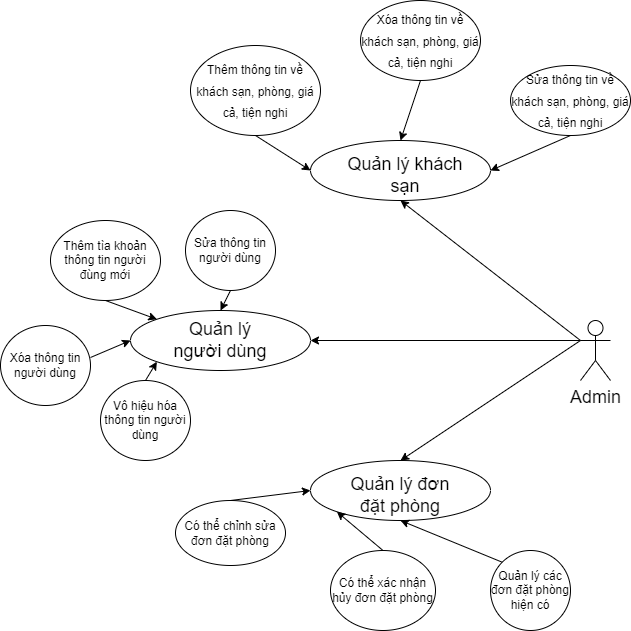

The diagram above was exported from draw.io. Its source (the exported page's mxGraphModel, read from the mxfile embedded in the PNG):
<mxGraphModel dx="1434" dy="870" grid="1" gridSize="10" guides="1" tooltips="1" connect="1" arrows="1" fold="1" page="1" pageScale="1" pageWidth="850" pageHeight="1100" math="0" shadow="0">
  <root>
    <mxCell id="0" />
    <mxCell id="1" parent="0" />
    <mxCell id="ry9DkvIWmk5O__3ZYh0G-1" value="" style="ellipse;whiteSpace=wrap;html=1;fontSize=18;" vertex="1" parent="1">
      <mxGeometry x="350" y="230" width="180" height="60" as="geometry" />
    </mxCell>
    <mxCell id="ry9DkvIWmk5O__3ZYh0G-2" value="" style="ellipse;whiteSpace=wrap;html=1;fontSize=18;" vertex="1" parent="1">
      <mxGeometry x="170" y="400" width="180" height="60" as="geometry" />
    </mxCell>
    <mxCell id="ry9DkvIWmk5O__3ZYh0G-3" value="" style="ellipse;whiteSpace=wrap;html=1;fontSize=18;" vertex="1" parent="1">
      <mxGeometry x="350" y="550" width="180" height="60" as="geometry" />
    </mxCell>
    <mxCell id="ry9DkvIWmk5O__3ZYh0G-4" value="Admin" style="shape=umlActor;verticalLabelPosition=bottom;verticalAlign=top;html=1;outlineConnect=0;fontSize=18;" vertex="1" parent="1">
      <mxGeometry x="620" y="410" width="30" height="60" as="geometry" />
    </mxCell>
    <mxCell id="ry9DkvIWmk5O__3ZYh0G-5" value="Quản lý khách sạn" style="text;html=1;strokeColor=none;fillColor=none;align=center;verticalAlign=middle;whiteSpace=wrap;rounded=0;fontSize=18;" vertex="1" parent="1">
      <mxGeometry x="370" y="250" width="150" height="30" as="geometry" />
    </mxCell>
    <mxCell id="ry9DkvIWmk5O__3ZYh0G-6" value="Quản lý người dùng" style="text;html=1;strokeColor=none;fillColor=none;align=center;verticalAlign=middle;whiteSpace=wrap;rounded=0;fontSize=18;" vertex="1" parent="1">
      <mxGeometry x="205" y="415" width="110" height="30" as="geometry" />
    </mxCell>
    <mxCell id="ry9DkvIWmk5O__3ZYh0G-7" value="Quản lý đơn đặt phòng" style="text;html=1;strokeColor=none;fillColor=none;align=center;verticalAlign=middle;whiteSpace=wrap;rounded=0;fontSize=18;" vertex="1" parent="1">
      <mxGeometry x="375" y="570" width="130" height="30" as="geometry" />
    </mxCell>
    <mxCell id="ry9DkvIWmk5O__3ZYh0G-8" value="&lt;font style=&quot;font-size: 12px;&quot;&gt;Sửa thông tin về khách sạn, phòng, giá cả, tiện nghi&lt;/font&gt;" style="ellipse;whiteSpace=wrap;html=1;fontSize=18;align=center;" vertex="1" parent="1">
      <mxGeometry x="550" y="155" width="120" height="70" as="geometry" />
    </mxCell>
    <mxCell id="ry9DkvIWmk5O__3ZYh0G-9" value="&lt;font style=&quot;font-size: 12px;&quot;&gt;Xóa thông tin về khách sạn, phòng, giá cả, tiện nghi&lt;/font&gt;" style="ellipse;whiteSpace=wrap;html=1;fontSize=18;" vertex="1" parent="1">
      <mxGeometry x="400" y="90" width="120" height="80" as="geometry" />
    </mxCell>
    <mxCell id="ry9DkvIWmk5O__3ZYh0G-10" value="&lt;font style=&quot;font-size: 12px;&quot;&gt;Thêm thông tin về khách sạn, phòng, giá cả, tiện nghi&lt;/font&gt;" style="ellipse;whiteSpace=wrap;html=1;fontSize=18;" vertex="1" parent="1">
      <mxGeometry x="230" y="135" width="130" height="90" as="geometry" />
    </mxCell>
    <mxCell id="ry9DkvIWmk5O__3ZYh0G-11" value="Thêm tìa khoản thông tin người đùng mới" style="ellipse;whiteSpace=wrap;html=1;fontSize=12;" vertex="1" parent="1">
      <mxGeometry x="90" y="310" width="110" height="80" as="geometry" />
    </mxCell>
    <mxCell id="ry9DkvIWmk5O__3ZYh0G-12" value="Sửa thông tin người dùng" style="ellipse;whiteSpace=wrap;html=1;fontSize=12;" vertex="1" parent="1">
      <mxGeometry x="225" y="300" width="90" height="80" as="geometry" />
    </mxCell>
    <mxCell id="ry9DkvIWmk5O__3ZYh0G-13" value="Xóa thông tin người dùng" style="ellipse;whiteSpace=wrap;html=1;fontSize=12;" vertex="1" parent="1">
      <mxGeometry x="40" y="415" width="90" height="80" as="geometry" />
    </mxCell>
    <mxCell id="ry9DkvIWmk5O__3ZYh0G-14" value="Vô hiệu hóa thông tin người dùng" style="ellipse;whiteSpace=wrap;html=1;fontSize=12;" vertex="1" parent="1">
      <mxGeometry x="140" y="470" width="90" height="80" as="geometry" />
    </mxCell>
    <mxCell id="ry9DkvIWmk5O__3ZYh0G-16" value="Quản lý các đơn đặt phòng hiện có" style="ellipse;whiteSpace=wrap;html=1;fontSize=12;" vertex="1" parent="1">
      <mxGeometry x="530" y="640" width="80" height="80" as="geometry" />
    </mxCell>
    <mxCell id="ry9DkvIWmk5O__3ZYh0G-17" value="Có thể xác nhận hủy đơn đặt phòng" style="ellipse;whiteSpace=wrap;html=1;fontSize=12;" vertex="1" parent="1">
      <mxGeometry x="370" y="640" width="105" height="80" as="geometry" />
    </mxCell>
    <mxCell id="ry9DkvIWmk5O__3ZYh0G-18" value="Có thể chỉnh sửa đơn đặt phòng" style="ellipse;whiteSpace=wrap;html=1;fontSize=12;" vertex="1" parent="1">
      <mxGeometry x="215" y="590" width="110" height="65" as="geometry" />
    </mxCell>
    <mxCell id="ry9DkvIWmk5O__3ZYh0G-19" value="" style="endArrow=classic;html=1;rounded=0;fontSize=12;exitX=0;exitY=0.3333333333333333;exitDx=0;exitDy=0;exitPerimeter=0;entryX=0.5;entryY=1;entryDx=0;entryDy=0;" edge="1" parent="1" source="ry9DkvIWmk5O__3ZYh0G-4" target="ry9DkvIWmk5O__3ZYh0G-1">
      <mxGeometry width="50" height="50" relative="1" as="geometry">
        <mxPoint x="400" y="520" as="sourcePoint" />
        <mxPoint x="450" y="470" as="targetPoint" />
      </mxGeometry>
    </mxCell>
    <mxCell id="ry9DkvIWmk5O__3ZYh0G-20" value="" style="endArrow=classic;html=1;rounded=0;fontSize=12;entryX=1;entryY=0.5;entryDx=0;entryDy=0;exitX=0;exitY=0.3333333333333333;exitDx=0;exitDy=0;exitPerimeter=0;" edge="1" parent="1" source="ry9DkvIWmk5O__3ZYh0G-4" target="ry9DkvIWmk5O__3ZYh0G-2">
      <mxGeometry width="50" height="50" relative="1" as="geometry">
        <mxPoint x="400" y="520" as="sourcePoint" />
        <mxPoint x="450" y="470" as="targetPoint" />
      </mxGeometry>
    </mxCell>
    <mxCell id="ry9DkvIWmk5O__3ZYh0G-21" value="" style="endArrow=classic;html=1;rounded=0;fontSize=12;entryX=0.5;entryY=0;entryDx=0;entryDy=0;" edge="1" parent="1" target="ry9DkvIWmk5O__3ZYh0G-3">
      <mxGeometry width="50" height="50" relative="1" as="geometry">
        <mxPoint x="620" y="430" as="sourcePoint" />
        <mxPoint x="450" y="470" as="targetPoint" />
      </mxGeometry>
    </mxCell>
    <mxCell id="ry9DkvIWmk5O__3ZYh0G-22" value="" style="endArrow=classic;html=1;rounded=0;fontSize=12;exitX=0.5;exitY=1;exitDx=0;exitDy=0;entryX=0.5;entryY=0;entryDx=0;entryDy=0;" edge="1" parent="1" source="ry9DkvIWmk5O__3ZYh0G-12" target="ry9DkvIWmk5O__3ZYh0G-2">
      <mxGeometry width="50" height="50" relative="1" as="geometry">
        <mxPoint x="400" y="520" as="sourcePoint" />
        <mxPoint x="450" y="470" as="targetPoint" />
      </mxGeometry>
    </mxCell>
    <mxCell id="ry9DkvIWmk5O__3ZYh0G-23" value="" style="endArrow=classic;html=1;rounded=0;fontSize=12;exitX=0.5;exitY=1;exitDx=0;exitDy=0;entryX=0;entryY=0;entryDx=0;entryDy=0;" edge="1" parent="1" source="ry9DkvIWmk5O__3ZYh0G-11" target="ry9DkvIWmk5O__3ZYh0G-2">
      <mxGeometry width="50" height="50" relative="1" as="geometry">
        <mxPoint x="400" y="520" as="sourcePoint" />
        <mxPoint x="450" y="470" as="targetPoint" />
      </mxGeometry>
    </mxCell>
    <mxCell id="ry9DkvIWmk5O__3ZYh0G-24" value="" style="endArrow=classic;html=1;rounded=0;fontSize=12;exitX=1;exitY=0.4;exitDx=0;exitDy=0;exitPerimeter=0;entryX=0;entryY=0.5;entryDx=0;entryDy=0;" edge="1" parent="1" source="ry9DkvIWmk5O__3ZYh0G-13" target="ry9DkvIWmk5O__3ZYh0G-2">
      <mxGeometry width="50" height="50" relative="1" as="geometry">
        <mxPoint x="400" y="520" as="sourcePoint" />
        <mxPoint x="450" y="470" as="targetPoint" />
      </mxGeometry>
    </mxCell>
    <mxCell id="ry9DkvIWmk5O__3ZYh0G-25" value="" style="endArrow=classic;html=1;rounded=0;fontSize=12;exitX=0.5;exitY=0;exitDx=0;exitDy=0;entryX=0;entryY=1;entryDx=0;entryDy=0;" edge="1" parent="1" source="ry9DkvIWmk5O__3ZYh0G-14" target="ry9DkvIWmk5O__3ZYh0G-2">
      <mxGeometry width="50" height="50" relative="1" as="geometry">
        <mxPoint x="400" y="520" as="sourcePoint" />
        <mxPoint x="450" y="470" as="targetPoint" />
      </mxGeometry>
    </mxCell>
    <mxCell id="ry9DkvIWmk5O__3ZYh0G-26" value="" style="endArrow=classic;html=1;rounded=0;fontSize=12;exitX=0.5;exitY=1;exitDx=0;exitDy=0;entryX=0;entryY=0.5;entryDx=0;entryDy=0;" edge="1" parent="1" source="ry9DkvIWmk5O__3ZYh0G-10" target="ry9DkvIWmk5O__3ZYh0G-1">
      <mxGeometry width="50" height="50" relative="1" as="geometry">
        <mxPoint x="400" y="520" as="sourcePoint" />
        <mxPoint x="450" y="470" as="targetPoint" />
      </mxGeometry>
    </mxCell>
    <mxCell id="ry9DkvIWmk5O__3ZYh0G-27" value="" style="endArrow=classic;html=1;rounded=0;fontSize=12;exitX=0.5;exitY=1;exitDx=0;exitDy=0;entryX=0.5;entryY=0;entryDx=0;entryDy=0;" edge="1" parent="1" source="ry9DkvIWmk5O__3ZYh0G-9" target="ry9DkvIWmk5O__3ZYh0G-1">
      <mxGeometry width="50" height="50" relative="1" as="geometry">
        <mxPoint x="400" y="520" as="sourcePoint" />
        <mxPoint x="450" y="470" as="targetPoint" />
      </mxGeometry>
    </mxCell>
    <mxCell id="ry9DkvIWmk5O__3ZYh0G-28" value="" style="endArrow=classic;html=1;rounded=0;fontSize=12;exitX=0.5;exitY=1;exitDx=0;exitDy=0;entryX=1;entryY=0.5;entryDx=0;entryDy=0;" edge="1" parent="1" source="ry9DkvIWmk5O__3ZYh0G-8" target="ry9DkvIWmk5O__3ZYh0G-1">
      <mxGeometry width="50" height="50" relative="1" as="geometry">
        <mxPoint x="400" y="520" as="sourcePoint" />
        <mxPoint x="450" y="470" as="targetPoint" />
      </mxGeometry>
    </mxCell>
    <mxCell id="ry9DkvIWmk5O__3ZYh0G-29" value="" style="endArrow=classic;html=1;rounded=0;fontSize=12;exitX=0.5;exitY=0;exitDx=0;exitDy=0;entryX=0;entryY=0.5;entryDx=0;entryDy=0;" edge="1" parent="1" source="ry9DkvIWmk5O__3ZYh0G-18" target="ry9DkvIWmk5O__3ZYh0G-3">
      <mxGeometry width="50" height="50" relative="1" as="geometry">
        <mxPoint x="400" y="520" as="sourcePoint" />
        <mxPoint x="450" y="470" as="targetPoint" />
      </mxGeometry>
    </mxCell>
    <mxCell id="ry9DkvIWmk5O__3ZYh0G-30" value="" style="endArrow=classic;html=1;rounded=0;fontSize=12;exitX=0.5;exitY=0;exitDx=0;exitDy=0;entryX=0;entryY=1;entryDx=0;entryDy=0;" edge="1" parent="1" source="ry9DkvIWmk5O__3ZYh0G-17" target="ry9DkvIWmk5O__3ZYh0G-3">
      <mxGeometry width="50" height="50" relative="1" as="geometry">
        <mxPoint x="400" y="520" as="sourcePoint" />
        <mxPoint x="440" y="630" as="targetPoint" />
      </mxGeometry>
    </mxCell>
    <mxCell id="ry9DkvIWmk5O__3ZYh0G-32" value="" style="endArrow=classic;html=1;rounded=0;fontSize=12;exitX=0;exitY=0;exitDx=0;exitDy=0;entryX=0.5;entryY=1;entryDx=0;entryDy=0;" edge="1" parent="1" source="ry9DkvIWmk5O__3ZYh0G-16" target="ry9DkvIWmk5O__3ZYh0G-3">
      <mxGeometry width="50" height="50" relative="1" as="geometry">
        <mxPoint x="400" y="520" as="sourcePoint" />
        <mxPoint x="450" y="470" as="targetPoint" />
      </mxGeometry>
    </mxCell>
  </root>
</mxGraphModel>